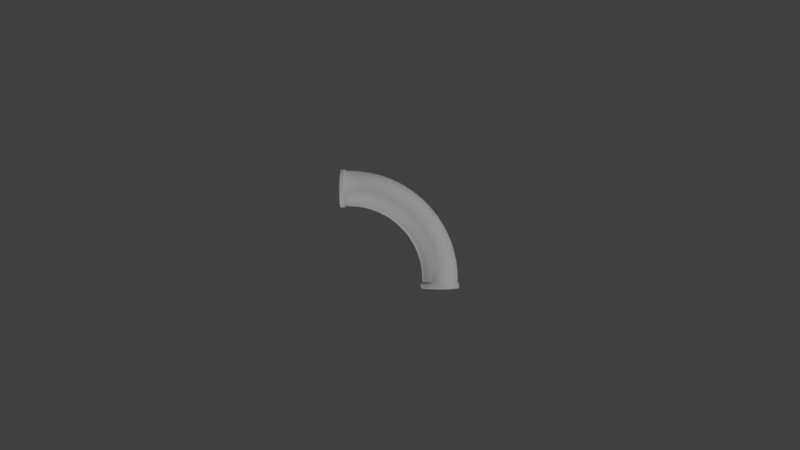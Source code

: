 # Source: Pipe03-model.blend  (saved by Blender 2.68.0; exported with 4.5.12 LTS)
import bpy
from mathutils import Matrix  # noqa: F401  (used for matrix-valued properties, if any)

bpy.ops.wm.read_factory_settings(use_empty=True)
scene = bpy.context.scene
scene.name = 'Scene'

# ---- collections
col_collection_1 = bpy.data.collections.new('Collection 1'); scene.collection.children.link(col_collection_1)

# ---- materials (node trees are filled in below, after node groups)
mat_01___default_002 = bpy.data.materials.new('01___Default.002')
mat_01___default_002.alpha_threshold = 0.0
mat_01___default_002.use_transparent_shadow = False
mat_01___default_002.roughness = 0.5
mat_01___default_002.line_color = (0.0, 0.0, 0.0, 1.0)

# ---- material node trees

# ---- world
world_world = bpy.data.worlds.new('World'); scene.world = world_world
world_world.color = (0.05088, 0.05088, 0.05088)
world_world.use_sun_shadow = False
world_world.sun_shadow_jitter_overblur = 0.0
world_world.cycles.sampling_method = 'MANUAL'
world_world.cycles.sample_map_resolution = 256

# ---- cameras
cam_camera = bpy.data.cameras.new('Camera')
cam_camera.clip_end = 100.0
cam_camera.lens = 35.0
cam_camera.sensor_width = 32.0
cam_camera.sensor_height = 18.0
cam_camera.ortho_scale = 7.314
cam_camera.dof.focus_distance = 0.0
cam_camera.dof.aperture_fstop = 128.0

# ---- lights
light_lamp_001 = bpy.data.lights.new('Lamp.001', 'SUN')
light_lamp_001.transmission_factor = 0.0
light_lamp_001.cutoff_distance = 30.0
light_lamp_001.angle = 0.1993
light_lamp_001.energy = 1.0
light_lamp_001.shadow_buffer_clip_start = 1.001
light_lamp_001.shadow_soft_size = 0.1
light_lamp_001.shadow_cascade_max_distance = 1000.0
light_lamp_001.cycles.use_multiple_importance_sampling = False
light_lamp = bpy.data.lights.new('Lamp', 'SUN')
light_lamp.transmission_factor = 0.0
light_lamp.cutoff_distance = 30.0
light_lamp.angle = 0.1993
light_lamp.energy = 1.0
light_lamp.shadow_buffer_clip_start = 1.001
light_lamp.shadow_soft_size = 0.1
light_lamp.shadow_cascade_max_distance = 1000.0
light_lamp.cycles.use_multiple_importance_sampling = False

# ---- meshes
me_cylinder03_000 = bpy.data.meshes.new('Cylinder03.000')
me_cylinder03_000.from_pydata([(3.566, 0.0003106, -1.267), (3.738, 0.0003107, -1.439), (3.955, 0.0003109, -1.549), (3.418, 0.0003107, -0.8099), (4.195, 0.0003112, -1.587), (4.435, 0.0003116, -1.549), (4.824, 0.0003122, -1.267), (4.652, 0.0003119, -1.439), (4.934, 0.0003125, -1.05), (4.972, 0.00031, -0.8099), (4.824, 0.0003128, -0.353), (4.934, 0.0003128, -0.5697), (4.652, 0.0003127, -0.1811), (4.435, 0.0003125, -0.07067), (3.955, 0.0003119, -0.07067), (4.195, 0.0003122, -0.03262), (3.738, 0.0003115, -0.1811), (3.566, 0.0003112, -0.353), (3.456, 0.0003109, -0.5697), (3.456, 0.0003106, -1.05), (3.445, 0.5407, -0.8113), (3.481, 0.5321, -0.5805), (3.587, 0.5496, -0.3718), (3.752, 0.5517, -0.2064), (3.965, 0.2398, -0.09964), (3.942, 0.8292, -0.09923), (4.196, 0.2394, -0.06288), (4.169, 0.8862, -0.06288), (4.427, 0.239, -0.09924), (4.41, 0.7847, -0.09977), (4.636, 0.2384, -0.2055), (4.615, 0.8046, -0.2055), (4.802, 0.2382, -0.3719), (4.79, 0.6771, -0.3708), (4.907, 0.2384, -0.579), (4.888, 0.8222, -0.5812), (4.944, 0.2378, -0.8099), (4.932, 0.6864, -0.8099), (4.907, 0.2384, -1.041), (4.888, 0.8222, -1.038), (4.802, 0.2382, -1.248), (4.778, 0.8344, -1.251), (4.636, 0.2384, -1.414), (4.625, 0.6663, -1.414), (4.427, 0.239, -1.521), (4.41, 0.7846, -1.52), (4.196, 0.2394, -1.557), (4.175, 0.7615, -1.557), (3.965, 0.2398, -1.52), (3.941, 0.8329, -1.52), (3.756, 0.2403, -1.413), (3.742, 0.7108, -1.414), (3.592, 0.241, -1.249), (3.575, 0.7111, -1.248), (3.486, 0.2406, -1.041), (3.478, 0.5911, -1.041), (3.446, 0.8846, -0.5807), (3.407, 0.8972, -0.8116), (3.547, 0.919, -0.3721), (3.698, 1.035, -0.2059), (4.74, 1.124, -0.3723), (4.883, 1.13, -0.8099), (4.579, 1.072, -1.415), (3.444, 0.8996, -1.042), (4.287, 1.46, -0.09929), (4.553, 1.217, -0.2055), (4.789, 1.417, -0.5789), (4.789, 1.417, -1.041), (4.683, 1.408, -1.248), (4.287, 1.46, -1.52), (4.041, 1.496, -1.557), (3.671, 1.145, -1.414), (3.529, 1.013, -1.249), (3.353, 1.286, -0.5789), (3.344, 1.18, -0.8099), (3.455, 1.314, -0.371), (3.817, 1.41, -0.09963), (3.911, 1.869, -0.06271), (4.45, 1.631, -0.2053), (4.61, 1.674, -0.3706), (4.749, 1.711, -0.8099), (4.489, 1.487, -1.414), (3.842, 1.314, -1.52), (3.455, 1.314, -1.249), (3.349, 1.296, -1.039), (3.247, 1.483, -0.8099), (3.544, 1.567, -0.2057), (4.622, 1.966, -0.5765), (4.622, 1.967, -1.043), (4.565, 1.806, -1.249), (4.36, 1.893, -1.415), (3.705, 1.737, -1.52), (3.544, 1.567, -1.414), (3.211, 1.665, -0.5793), (3.308, 1.706, -0.3705), (3.644, 1.863, -0.09944), (4.064, 2.053, -0.09944), (4.253, 2.15, -0.2052), (4.406, 2.215, -0.3707), (4.596, 2.131, -0.8099), (4.406, 2.215, -1.249), (4.003, 2.199, -1.521), (3.308, 1.706, -1.249), (3.208, 1.673, -1.042), (3.08, 1.846, -0.8099), (3.364, 1.969, -0.2059), (4.44, 2.386, -0.579), (4.406, 2.535, -0.8099), (4.44, 2.386, -1.041), (4.13, 2.399, -1.414), (3.63, 2.403, -1.557), (3.314, 2.063, -1.414), (3.07, 1.936, -0.579), (3.111, 2.076, -0.3715), (3.424, 2.275, -0.09944), (3.735, 2.655, -0.09929), (3.99, 2.639, -0.2052), (4.209, 2.593, -0.3708), (4.225, 2.776, -0.579), (4.225, 2.776, -1.041), (4.133, 2.724, -1.249), (3.424, 2.275, -1.52), (3.162, 1.989, -1.249), (3.013, 2.031, -1.039), (2.908, 2.19, -0.5797), (2.866, 2.185, -0.8099), (3.132, 2.343, -0.2058), (3.413, 2.708, -0.06288), (3.973, 2.963, -0.3701), (4.107, 3.02, -0.8099), (3.836, 2.869, -1.415), (3.669, 2.738, -1.52), (2.995, 2.25, -1.249), (2.868, 2.417, -0.3708), (3.096, 2.731, -0.09955), (3.666, 3.09, -0.205), (3.972, 3.137, -0.579), (3.972, 3.137, -1.041), (3.888, 3.073, -1.249), (3.096, 2.731, -1.52), (2.998, 2.519, -1.414), (2.784, 2.351, -1.041), (2.651, 2.504, -0.5789), (2.689, 2.405, -0.8099), (2.853, 2.684, -0.2051), (3.334, 3.146, -0.09944), (3.705, 3.296, -0.3708), (3.685, 3.479, -0.5783), (3.812, 3.39, -0.8099), (3.686, 3.479, -1.04), (3.606, 3.409, -1.249), (3.482, 3.3, -1.415), (3.334, 3.146, -1.52), (3.084, 3.083, -1.557), (2.73, 2.574, -1.249), (2.468, 2.633, -0.8099), (2.583, 2.722, -0.3716), (2.81, 3.337, -0.06288), (3.391, 3.389, -0.2055), (3.401, 3.612, -0.3702), (3.523, 3.694, -0.8099), (2.698, 2.841, -1.414), (2.508, 2.647, -1.04), (2.356, 2.78, -0.5791), (2.451, 3.055, -0.2059), (2.656, 3.15, -0.09944), (2.949, 3.506, -0.09944), (3.076, 3.677, -0.2051), (3.254, 3.882, -0.5791), (3.254, 3.883, -1.042), (3.297, 3.703, -1.249), (3.076, 3.678, -1.414), (2.949, 3.506, -1.52), (2.587, 3.213, -1.52), (2.425, 2.861, -1.248), (2.252, 2.814, -0.8099), (2.259, 2.988, -0.3709), (3.074, 3.886, -0.3708), (3.064, 4.075, -0.8099), (2.955, 3.977, -1.249), (2.507, 3.557, -1.557), (2.272, 3.184, -1.414), (2.274, 2.843, -1.041), (2.027, 3.017, -0.5794), (1.991, 2.996, -0.8099), (2.276, 3.422, -0.09944), (2.52, 3.814, -0.09944), (2.748, 3.917, -0.2055), (2.715, 4.138, -0.3701), (2.899, 4.143, -0.579), (2.787, 4.217, -1.043), (2.623, 3.998, -1.414), (2.52, 3.814, -1.52), (2.168, 3.05, -1.249), (2.027, 3.017, -1.04), (1.903, 3.21, -0.3712), (1.984, 3.354, -0.2056), (1.852, 3.919, -0.06288), (2.383, 4.137, -0.205), (2.531, 4.365, -0.5764), (2.666, 4.33, -0.8099), (2.465, 4.281, -1.249), (2.074, 3.539, -1.52), (1.903, 3.21, -1.249), (1.759, 3.164, -0.579), (1.637, 3.182, -0.8099), (1.781, 3.686, -0.09958), (2.055, 4.062, -0.09944), (2.205, 4.409, -0.3701), (2.403, 4.471, -0.8099), (2.278, 4.492, -1.041), (2.133, 4.26, -1.414), (2.055, 4.062, -1.52), (1.734, 3.959, -1.557), (1.879, 3.407, -1.414), (1.67, 3.208, -1.04), (1.475, 3.289, -0.5773), (1.522, 3.383, -0.371), (1.584, 3.537, -0.2057), (2.014, 4.309, -0.2055), (1.991, 4.614, -0.5815), (2.132, 4.594, -0.8099), (1.938, 4.519, -1.249), (1.648, 3.732, -1.52), (1.584, 3.537, -1.414), (1.522, 3.384, -1.249), (1.278, 3.315, -0.8099), (1.561, 4.248, -0.09944), (1.613, 4.454, -0.2053), (1.665, 4.612, -0.3706), (1.712, 4.746, -0.8099), (1.711, 4.71, -1.039), (1.613, 4.454, -1.415), (1.411, 4.298, -1.52), (1.385, 3.319, -1.041), (1.082, 3.406, -0.5776), (1.218, 3.48, -0.3708), (1.163, 3.666, -0.2057), (1.201, 3.867, -0.09944), (1.429, 4.784, -0.5767), (1.386, 4.686, -1.249), (1.201, 3.867, -1.52), (1.163, 3.666, -1.414), (1.112, 3.509, -1.25), (1.082, 3.406, -1.042), (0.9866, 3.387, -0.8099), (0.9026, 3.548, -0.3721), (0.905, 4.163, -0.06297), (0.9173, 4.393, -0.09882), (1.072, 4.579, -0.2052), (1.12, 4.737, -0.3691), (1.278, 4.853, -0.8099), (1.14, 4.842, -1.043), (1.071, 4.579, -1.414), (0.905, 4.163, -1.557), (0.6916, 3.47, -0.5792), (0.7076, 3.431, -0.8099), (0.6646, 3.746, -0.2058), (0.7402, 3.943, -0.09944), (0.845, 4.883, -0.5767), (0.8102, 4.923, -0.8099), (0.8344, 4.776, -1.251), (0.7854, 4.402, -1.52), (0.7406, 3.948, -1.52), (0.6646, 3.746, -1.414), (0.6855, 3.577, -1.249), (0.6917, 3.47, -1.041), (0.5994, 3.582, -0.3708), (0.6676, 4.623, -0.2055), (0.6784, 4.788, -0.3708), (0.6134, 4.9, -1.039), (0.6676, 4.623, -1.414), (0.2422, 3.484, -0.5808), (0.2428, 3.448, -0.8098), (0.2417, 3.59, -0.3709), (0.2413, 3.964, -0.09937), (0.2407, 4.195, -0.06288), (0.24, 4.426, -0.09952), (0.24, 4.633, -0.2055), (0.2393, 4.799, -0.3707), (0.2395, 4.906, -0.5809), (0.2396, 4.941, -0.8099), (0.2392, 4.799, -1.249), (0.24, 4.633, -1.414), (0.24, 4.426, -1.52), (0.2407, 4.195, -1.557), (0.2411, 3.963, -1.52), (0.2417, 3.59, -1.249), (0.2424, 3.484, -1.039), (0.00158, 3.416, -0.8099), (0.001578, 3.454, -0.5697), (0.001578, 3.564, -0.353), (0.001578, 3.564, -1.267), (0.001578, 3.736, -0.1811), (0.001577, 3.953, -0.07067), (0.001577, 4.433, -0.07067), (0.00158, 4.193, -0.03263), (0.001577, 4.65, -0.1811), (0.001576, 4.822, -0.353), (0.00158, 4.97, -0.8099), (0.001576, 4.932, -0.5697), (0.001576, 4.932, -1.05), (0.001576, 4.822, -1.267), (0.001577, 4.433, -1.549), (0.001577, 4.65, -1.439), (0.001577, 4.193, -1.587), (0.001577, 3.953, -1.549), (0.001578, 3.736, -1.439), (0.001578, 3.454, -1.05), (3.448, 0.2394, -0.8099), (3.484, 0.2394, -0.579), (3.756, 0.2394, -0.2055), (3.591, 0.2394, -0.3708), (0.2406, 3.754, -0.2055), (0.2406, 4.904, -1.041), (0.2406, 3.754, -1.414), (3.387, 0.1796, -0.8099), (3.427, 0.1796, -0.5603), (3.427, 0.1796, -1.059), (3.542, 0.1796, -1.285), (3.72, 0.1796, -1.463), (3.945, 0.1796, -1.578), (4.195, 0.1796, -1.617), (4.445, 0.1796, -1.578), (4.67, 0.1796, -1.463), (4.848, 0.1796, -1.285), (4.963, 0.1796, -1.059), (5.003, 0.1796, -0.8099), (4.963, 0.1796, -0.5603), (4.848, 0.1796, -0.3352), (4.67, 0.1796, -0.1566), (4.445, 0.1796, -0.04189), (4.195, 0.1796, -0.002372), (3.945, 0.1796, -0.04189), (3.72, 0.1796, -0.1566), (3.542, 0.1796, -0.3352), (0.1809, 3.425, -0.5603), (0.1809, 3.386, -0.8099), (0.1809, 3.54, -0.3352), (0.1809, 3.719, -0.1566), (0.1809, 3.944, -0.0419), (0.1809, 4.193, -0.002375), (0.1809, 4.443, -0.0419), (0.1809, 4.668, -0.1566), (0.1809, 4.846, -0.3352), (0.1809, 4.961, -0.5603), (0.1809, 5.001, -0.8099), (0.1809, 4.961, -1.059), (0.1809, 4.846, -1.285), (0.1809, 4.668, -1.463), (0.1809, 4.443, -1.578), (0.1809, 4.193, -1.617), (0.1809, 3.944, -1.578), (0.1809, 3.719, -1.463), (0.1809, 3.54, -1.285), (0.1809, 3.425, -1.059), (3.387, 0.03019, -0.8099), (3.427, 0.03019, -0.5603), (3.427, 0.03019, -1.059), (3.542, 0.03019, -1.285), (3.72, 0.03019, -1.463), (3.945, 0.03019, -1.578), (4.195, 0.03019, -1.617), (4.445, 0.03019, -1.578), (4.67, 0.03019, -1.463), (4.848, 0.03019, -1.285), (4.963, 0.03019, -1.059), (5.003, 0.03019, -0.8099), (4.963, 0.03019, -0.5603), (4.848, 0.03019, -0.3352), (4.67, 0.03019, -0.1566), (4.445, 0.03019, -0.04189), (4.195, 0.03019, -0.002372), (3.945, 0.03019, -0.04189), (3.72, 0.03019, -0.1566), (3.542, 0.03019, -0.3352), (0.03146, 3.425, -0.5603), (0.03146, 3.386, -0.8099), (0.03146, 3.54, -0.3352), (0.03146, 3.719, -0.1566), (0.03146, 3.944, -0.0419), (0.03146, 4.193, -0.002375), (0.03146, 4.443, -0.0419), (0.03146, 4.668, -0.1566), (0.03146, 4.846, -0.3352), (0.03146, 4.961, -0.5603), (0.03146, 5.001, -0.8099), (0.03146, 4.961, -1.059), (0.03146, 4.846, -1.285), (0.03146, 4.668, -1.463), (0.03146, 4.443, -1.578), (0.03146, 4.193, -1.617), (0.03146, 3.944, -1.578), (0.03146, 3.719, -1.463), (0.03146, 3.54, -1.285), (0.03146, 3.425, -1.059)], [], [(6, 2, 4, 5), (10, 6, 8, 9), (5, 7, 6), (14, 10, 12, 13), (9, 11, 10), (3, 14, 16, 17), (13, 15, 14), (10, 14, 3, 6), (17, 18, 3), (25, 24, 26, 27), (2, 6, 3), (19, 0, 3), (23, 24, 25), (26, 28, 29, 27), (28, 30, 31, 29), (31, 30, 32, 33), (33, 32, 34, 35), (34, 36, 37, 35), (37, 36, 38, 39), (38, 40, 41, 39), (40, 42, 43, 41), (43, 42, 44, 45), (45, 44, 46, 47), (46, 48, 49, 47), (48, 50, 51, 49), (50, 52, 53, 51), (53, 52, 54, 55), (57, 20, 21, 56), (21, 22, 58, 56), (58, 22, 23, 59), (55, 20, 57, 63), (33, 60, 31), (37, 61, 35), (43, 62, 41), (55, 63, 53), (64, 29, 31, 65), (27, 29, 64), (39, 41, 68, 67), (60, 35, 66), (39, 67, 61), (45, 47, 70, 69), (45, 69, 62), (51, 53, 72, 71), (51, 71, 49), (74, 57, 56, 73), (73, 56, 58, 75), (25, 27, 77, 76), (59, 25, 76), (78, 65, 60, 79), (64, 65, 78), (72, 63, 84, 83), (66, 61, 80), (68, 62, 81), (49, 82, 70), (72, 83, 71), (84, 63, 57, 74), (67, 68, 89, 88), (75, 59, 86), (79, 66, 87), (67, 88, 80), (68, 81, 90, 89), (82, 71, 92, 91), (82, 91, 70), (93, 73, 75, 94), (74, 85, 84), (85, 73, 93), (96, 64, 78, 97), (86, 76, 95), (77, 64, 96), (97, 78, 79, 98), (83, 84, 103, 102), (80, 99, 87), (89, 100, 88), (69, 101, 90), (83, 102, 92), (87, 99, 107, 106), (94, 86, 105), (98, 87, 106), (107, 99, 88, 108), (112, 93, 94, 113), (90, 109, 100), (70, 110, 101), (92, 111, 91), (85, 104, 103), (104, 93, 112), (115, 96, 97, 116), (105, 95, 114), (77, 96, 115), (116, 97, 98, 117), (117, 98, 106, 118), (108, 100, 120, 119), (108, 119, 107), (102, 103, 123, 122), (91, 121, 110), (102, 122, 111), (125, 104, 112, 124), (109, 101, 131, 130), (113, 105, 126), (114, 77, 127), (116, 117, 128), (118, 107, 129), (109, 130, 120), (119, 120, 138, 137), (122, 132, 111), (104, 125, 123), (124, 113, 133), (126, 114, 134), (115, 116, 135), (128, 118, 136), (119, 137, 129), (121, 111, 140, 139), (121, 139, 110), (143, 125, 124, 142), (123, 141, 132), (146, 128, 136, 147), (133, 126, 144), (127, 115, 145), (135, 128, 146), (147, 136, 129, 148), (129, 137, 149, 148), (137, 138, 150, 149), (138, 130, 151, 150), (130, 131, 152, 151), (131, 110, 153, 152), (158, 135, 146, 159), (132, 154, 140), (125, 143, 141), (142, 133, 156), (134, 127, 157), (145, 135, 158), (141, 143, 155, 162), (147, 148, 160), (140, 161, 139), (141, 162, 154), (164, 144, 134, 165), (155, 142, 163), (156, 144, 164), (166, 145, 158, 167), (157, 145, 166), (149, 150, 170, 169), (159, 147, 168), (149, 169, 160), (150, 151, 171, 170), (151, 152, 172, 171), (162, 155, 175, 182), (139, 173, 153), (154, 174, 161), (163, 156, 176), (167, 159, 177), (168, 160, 178), (170, 179, 169), (153, 180, 172), (161, 181, 173), (162, 182, 174), (184, 175, 163, 183), (186, 166, 167, 187), (3, 0, 1, 2), (164, 165, 185), (157, 166, 186), (187, 167, 177, 188), (188, 177, 168, 189), (171, 172, 192, 191), (169, 190, 178), (171, 191, 179), (174, 182, 194, 193), (174, 193, 181), (182, 175, 184, 194), (195, 176, 164, 196), (183, 176, 195), (199, 189, 178, 200), (185, 157, 197), (186, 187, 198), (188, 189, 199), (205, 184, 183, 204), (179, 201, 190), (173, 202, 180), (193, 203, 181), (209, 200, 190, 210), (196, 185, 206), (197, 186, 207), (198, 188, 208), (200, 209, 199), (191, 192, 212, 211), (191, 211, 201), (192, 180, 213, 212), (194, 184, 205, 215), (181, 214, 202), (194, 215, 203), (216, 204, 195, 217), (205, 204, 216), (217, 195, 196, 218), (199, 209, 221, 220), (207, 198, 219), (208, 199, 220), (202, 214, 224, 223), (201, 222, 210), (202, 223, 213), (214, 203, 225, 224), (227, 207, 219, 228), (197, 207, 227), (228, 219, 208, 229), (230, 221, 210, 231), (221, 230, 220), (211, 212, 233, 232), (211, 232, 222), (215, 205, 226, 234), (215, 234, 225), (235, 216, 217, 236), (216, 235, 226), (236, 217, 218, 237), (237, 218, 206, 238), (223, 224, 242, 241), (229, 220, 239), (222, 240, 231), (223, 241, 213), (224, 225, 243, 242), (225, 234, 244, 243), (247, 197, 227, 248), (236, 246, 235), (238, 197, 247), (248, 227, 228, 249), (249, 228, 229, 250), (230, 231, 252, 251), (239, 230, 251), (245, 235, 255, 256), (232, 253, 240), (213, 254, 233), (244, 226, 245), (257, 237, 238, 258), (246, 237, 257), (239, 251, 260, 259), (250, 239, 259), (241, 242, 264, 263), (240, 261, 252), (233, 262, 253), (254, 241, 263), (242, 243, 265, 264), (265, 243, 244, 266), (266, 244, 245, 256), (268, 249, 250, 269), (255, 246, 267), (248, 249, 268), (256, 255, 272, 273), (260, 252, 270), (253, 271, 261), (255, 267, 274, 272), (275, 258, 247, 276), (257, 258, 275), (247, 248, 277, 276), (248, 268, 278, 277), (278, 268, 269, 279), (269, 259, 280, 279), (259, 260, 281, 280), (261, 271, 283, 282), (270, 261, 282), (283, 271, 262, 284), (284, 262, 254, 285), (254, 263, 286, 285), (287, 265, 266, 288), (265, 287, 264), (288, 266, 256, 273), (292, 289, 290, 291), (295, 291, 293, 294), (299, 295, 297, 298), (294, 296, 295), (303, 299, 301, 302), (298, 300, 299), (292, 303, 305, 306), (302, 304, 303), (299, 303, 292, 295), (306, 307, 292), (21, 20, 309, 310), (291, 295, 292), (308, 289, 292), (23, 22, 312, 311), (23, 311, 24), (22, 21, 310, 312), (317, 310, 309, 316), (274, 257, 313), (270, 314, 281), (264, 315, 286), (316, 309, 54, 318), (318, 54, 52, 319), (319, 52, 50, 320), (320, 50, 48, 321), (321, 48, 46, 322), (46, 44, 323, 322), (44, 42, 324, 323), (42, 40, 325, 324), (325, 40, 38, 326), (326, 38, 36, 327), (36, 34, 328, 327), (34, 32, 329, 328), (329, 32, 30, 330), (330, 30, 28, 331), (331, 28, 26, 332), (26, 24, 333, 332), (24, 311, 334, 333), (311, 312, 335, 334), (335, 312, 310, 317), (273, 272, 336, 337), (272, 274, 338, 336), (338, 274, 313, 339), (313, 275, 340, 339), (275, 276, 341, 340), (341, 276, 277, 342), (342, 277, 278, 343), (278, 279, 344, 343), (279, 280, 345, 344), (280, 281, 346, 345), (281, 314, 347, 346), (314, 282, 348, 347), (282, 283, 349, 348), (283, 284, 350, 349), (284, 285, 351, 350), (351, 285, 286, 352), (352, 286, 315, 353), (315, 287, 354, 353), (287, 288, 355, 354), (288, 273, 337, 355), (317, 316, 356, 357), (316, 318, 358, 356), (358, 318, 319, 359), (319, 320, 360, 359), (320, 321, 361, 360), (321, 322, 362, 361), (322, 323, 363, 362), (323, 324, 364, 363), (324, 325, 365, 364), (325, 326, 366, 365), (326, 327, 367, 366), (367, 327, 328, 368), (368, 328, 329, 369), (369, 329, 330, 370), (370, 330, 331, 371), (371, 331, 332, 372), (372, 332, 333, 373), (333, 334, 374, 373), (334, 335, 375, 374), (375, 335, 317, 357), (337, 336, 376, 377), (336, 338, 378, 376), (338, 339, 379, 378), (379, 339, 340, 380), (380, 340, 341, 381), (381, 341, 342, 382), (382, 342, 343, 383), (343, 344, 384, 383), (344, 345, 385, 384), (385, 345, 346, 386), (346, 347, 387, 386), (347, 348, 388, 387), (348, 349, 389, 388), (349, 350, 390, 389), (390, 350, 351, 391), (391, 351, 352, 392), (392, 352, 353, 393), (393, 353, 354, 394), (394, 354, 355, 395), (395, 355, 337, 377), (3, 18, 357, 356), (19, 3, 356, 358), (358, 359, 0, 19), (1, 0, 359, 360), (2, 1, 360, 361), (4, 2, 361, 362), (4, 362, 363, 5), (5, 363, 364, 7), (7, 364, 365, 6), (8, 6, 365, 366), (9, 8, 366, 367), (9, 367, 368, 11), (11, 368, 369, 10), (10, 369, 370, 12), (13, 12, 370, 371), (15, 13, 371, 372), (14, 15, 372, 373), (16, 14, 373, 374), (16, 374, 375, 17), (18, 17, 375, 357), (289, 377, 376, 290), (291, 290, 376, 378), (291, 378, 379, 293), (294, 293, 379, 380), (296, 294, 380, 381), (296, 381, 382, 295), (295, 382, 383, 297), (297, 383, 384, 298), (298, 384, 385, 300), (300, 385, 386, 299), (299, 386, 387, 301), (301, 387, 388, 302), (304, 302, 388, 389), (303, 304, 389, 390), (305, 303, 390, 391), (306, 305, 391, 392), (307, 306, 392, 393), (307, 393, 394, 292), (292, 394, 395, 308), (308, 395, 377, 289), (54, 20, 55), (59, 23, 25), (60, 33, 35), (61, 37, 39), (43, 45, 62), (31, 60, 65), (66, 35, 61), (68, 41, 62), (47, 49, 70), (53, 63, 72), (75, 58, 59), (77, 27, 64), (79, 60, 66), (61, 67, 80), (62, 69, 81), (49, 71, 82), (85, 74, 73), (86, 59, 76), (87, 66, 80), (81, 69, 90), (71, 83, 92), (94, 75, 86), (95, 76, 77), (98, 79, 87), (99, 80, 88), (89, 90, 100), (69, 70, 101), (84, 85, 103), (104, 85, 93), (105, 86, 95), (88, 100, 108), (90, 101, 109), (70, 91, 110), (92, 102, 111), (113, 94, 105), (114, 95, 77), (118, 106, 107), (100, 109, 120), (91, 111, 121), (123, 103, 104), (124, 112, 113), (126, 105, 114), (127, 77, 115), (128, 117, 118), (107, 119, 129), (101, 110, 131), (122, 123, 132), (133, 113, 126), (134, 114, 127), (135, 116, 128), (136, 118, 129), (120, 130, 138), (111, 132, 140), (123, 125, 141), (142, 124, 133), (144, 126, 134), (145, 115, 135), (110, 139, 153), (132, 141, 154), (155, 143, 142), (156, 133, 144), (157, 127, 145), (159, 146, 147), (148, 149, 160), (140, 154, 161), (163, 142, 156), (165, 134, 157), (167, 158, 159), (168, 147, 160), (152, 153, 172), (139, 161, 173), (154, 162, 174), (175, 155, 163), (176, 156, 164), (177, 159, 168), (160, 169, 178), (170, 171, 179), (153, 173, 180), (161, 174, 181), (183, 163, 176), (185, 165, 157), (189, 168, 178), (169, 179, 190), (172, 180, 192), (196, 164, 185), (197, 157, 186), (198, 187, 188), (178, 190, 200), (179, 191, 201), (173, 181, 202), (193, 194, 203), (204, 183, 195), (206, 185, 197), (207, 186, 198), (208, 188, 199), (190, 201, 210), (180, 202, 213), (181, 203, 214), (218, 196, 206), (219, 198, 208), (221, 209, 210), (201, 211, 222), (203, 215, 225), (226, 205, 216), (229, 208, 220), (210, 222, 231), (212, 213, 233), (238, 206, 197), (239, 220, 230), (222, 232, 240), (244, 234, 226), (226, 235, 245), (246, 236, 237), (250, 229, 239), (231, 240, 252), (232, 233, 253), (213, 241, 254), (235, 246, 255), (258, 238, 247), (260, 251, 252), (240, 253, 261), (233, 254, 262), (267, 246, 257), (250, 259, 269), (252, 261, 270), (253, 262, 271), (274, 267, 257), (281, 260, 270), (286, 263, 264), (20, 54, 309), (313, 257, 275), (270, 282, 314), (264, 287, 315)])
me_cylinder03_000.polygons.foreach_set('use_smooth', [True] * 533)
_k = set([(0, 1), (0, 19), (1, 2), (2, 4), (3, 18), (3, 19), (4, 5), (5, 7), (6, 7), (6, 8), (8, 9), (9, 11), (10, 11), (10, 12), (12, 13), (13, 15), (14, 15), (14, 16), (16, 17), (17, 18), (24, 311), (275, 313), (281, 314), (286, 315), (289, 290), (289, 308), (290, 291), (291, 293), (292, 307), (292, 308), (293, 294), (294, 296), (295, 296), (295, 297), (297, 298), (298, 300), (299, 300), (299, 301), (301, 302), (302, 304), (303, 304), (303, 305), (305, 306), (306, 307), (309, 310), (310, 312), (311, 312), (316, 317), (316, 318), (317, 335), (318, 319), (319, 320), (320, 321), (321, 322), (322, 323), (323, 324), (324, 325), (325, 326), (326, 327), (327, 328), (328, 329), (329, 330), (330, 331), (331, 332), (332, 333), (333, 334), (334, 335), (336, 337), (336, 338), (337, 355), (338, 339), (339, 340), (340, 341), (341, 342), (342, 343), (343, 344), (344, 345), (345, 346), (346, 347), (347, 348), (348, 349), (349, 350), (350, 351), (351, 352), (352, 353), (353, 354), (354, 355), (356, 357), (356, 358), (357, 375), (358, 359), (359, 360), (360, 361), (361, 362), (362, 363), (363, 364), (364, 365), (365, 366), (366, 367), (367, 368), (368, 369), (369, 370), (370, 371), (371, 372), (372, 373), (373, 374), (374, 375), (376, 377), (376, 378), (377, 395), (378, 379), (379, 380), (380, 381), (381, 382), (382, 383), (383, 384), (384, 385), (385, 386), (386, 387), (387, 388), (388, 389), (389, 390), (390, 391), (391, 392), (392, 393), (393, 394), (394, 395)])
me_cylinder03_000.attributes.new('sharp_edge', 'BOOLEAN', 'EDGE').data.foreach_set('value', [ (min(e.vertices), max(e.vertices)) in _k for e in me_cylinder03_000.edges])
_uv = me_cylinder03_000.uv_layers.new(name='UVMap')
_uv.uv.foreach_set('vector', [0.8741, 0.5189, 0.8957, 0.4669, 0.8977, 0.4844, 0.893, 0.5024, 0.8433, 0.5136, 0.8741, 0.5189, 0.8649, 0.5212, 0.8566, 0.5206, 0.893, 0.5024, 0.8839, 0.513, 0.8741, 0.5189, 0.8323, 0.4881, 0.8433, 0.5136, 0.8378, 0.5088, 0.8342, 0.5028, 0.8566, 0.5206, 0.8494, 0.5182, 0.8433, 0.5136, 0.8493, 0.4599, 0.8323, 0.4881, 0.8329, 0.4798, 0.836, 0.4722, 0.8342, 0.5028, 0.8322, 0.496, 0.8323, 0.4881, 0.8433, 0.5136, 0.8323, 0.4881, 0.8493, 0.4599, 0.8741, 0.5189, 0.836, 0.4722, 0.8414, 0.4653, 0.8493, 0.4599, 0.7879, 0.4897, 0.8219, 0.488, 0.8229, 0.4977, 0.7882, 0.5061, 0.8957, 0.4669, 0.8741, 0.5189, 0.8493, 0.4599, 0.8593, 0.456, 0.871, 0.4555, 0.8493, 0.4599, 0.8062, 0.475, 0.8219, 0.488, 0.7879, 0.4897, 0.8229, 0.4977, 0.8259, 0.5065, 0.8012, 0.5179, 0.7882, 0.5061, 0.8259, 0.5065, 0.8306, 0.5145, 0.8078, 0.5303, 0.8012, 0.5179, 0.8078, 0.5303, 0.8306, 0.5145, 0.8372, 0.5211, 0.8228, 0.536, 0.8228, 0.536, 0.8372, 0.5211, 0.845, 0.5266, 0.8269, 0.5517, 0.845, 0.5266, 0.8542, 0.5305, 0.8447, 0.5526, 0.8269, 0.5517, 0.8447, 0.5526, 0.8542, 0.5305, 0.8651, 0.5326, 0.8548, 0.569, 0.8651, 0.5326, 0.878, 0.5321, 0.8729, 0.5776, 0.8548, 0.569, 0.878, 0.5321, 0.8928, 0.5271, 0.8991, 0.5654, 0.8729, 0.5776, 0.8991, 0.5654, 0.8928, 0.5271, 0.9092, 0.5166, 0.9277, 0.5836, 0.9277, 0.5836, 0.9092, 0.5166, 0.9261, 0.4981, 0.9707, 0.5819, 0.9328, 0.4711, 0.9107, 0.45, 0.9198, 0.3616, 0.9701, 0.3768, 0.9107, 0.45, 0.8901, 0.4405, 0.8887, 0.3855, 0.9198, 0.3616, 0.8901, 0.4405, 0.8712, 0.4385, 0.8589, 0.3934, 0.8887, 0.3855, 0.8589, 0.3934, 0.8712, 0.4385, 0.855, 0.4417, 0.8428, 0.416, 0.8023, 0.4096, 0.8285, 0.4321, 0.8176, 0.4463, 0.791, 0.4312, 0.8176, 0.4463, 0.8095, 0.4605, 0.7817, 0.4515, 0.791, 0.4312, 0.7817, 0.4515, 0.8095, 0.4605, 0.8062, 0.475, 0.7694, 0.4707, 0.8428, 0.416, 0.8285, 0.4321, 0.8023, 0.4096, 0.8209, 0.3889, 0.8228, 0.536, 0.8, 0.5543, 0.8078, 0.5303, 0.8447, 0.5526, 0.8257, 0.5794, 0.8269, 0.5517, 0.8991, 0.5654, 0.8884, 0.6132, 0.8729, 0.5776, 0.8428, 0.416, 0.8209, 0.3889, 0.8589, 0.3934, 0.7524, 0.535, 0.8012, 0.5179, 0.8078, 0.5303, 0.7834, 0.5441, 0.7882, 0.5061, 0.8012, 0.5179, 0.7524, 0.535, 0.8548, 0.569, 0.8729, 0.5776, 0.8437, 0.633, 0.8242, 0.6151, 0.8, 0.5543, 0.8269, 0.5517, 0.7935, 0.5827, 0.8548, 0.569, 0.8242, 0.6151, 0.8257, 0.5794, 0.9277, 0.5836, 0.9707, 0.5819, 0.9121, 0.7349, 0.8869, 0.6909, 0.9277, 0.5836, 0.8869, 0.6909, 0.8884, 0.6132, 0.8887, 0.3855, 0.8589, 0.3934, 0.8372, 0.3584, 0.8572, 0.3215, 0.8887, 0.3855, 0.8572, 0.3215, 0.9198, 0.3616, 0.7725, 0.3902, 0.8023, 0.4096, 0.791, 0.4312, 0.7476, 0.4135, 0.7476, 0.4135, 0.791, 0.4312, 0.7817, 0.4515, 0.7403, 0.4415, 0.7879, 0.4897, 0.7882, 0.5061, 0.6953, 0.522, 0.7379, 0.4926, 0.7694, 0.4707, 0.7879, 0.4897, 0.7379, 0.4926, 0.7497, 0.5589, 0.7834, 0.5441, 0.8, 0.5543, 0.7594, 0.5787, 0.7524, 0.535, 0.7834, 0.5441, 0.7497, 0.5589, 0.8372, 0.3584, 0.8209, 0.3889, 0.7758, 0.3528, 0.8006, 0.3225, 0.7935, 0.5827, 0.8257, 0.5794, 0.7847, 0.6181, 0.8437, 0.633, 0.8884, 0.6132, 0.8606, 0.6661, 0.9198, 0.3616, 0.8805, 0.2741, 0.898, 0.2235, 0.8372, 0.3584, 0.8006, 0.3225, 0.8572, 0.3215, 0.7758, 0.3528, 0.8209, 0.3889, 0.8023, 0.4096, 0.7725, 0.3902, 0.8242, 0.6151, 0.8437, 0.633, 0.8078, 0.6727, 0.7742, 0.6592, 0.7403, 0.4415, 0.7694, 0.4707, 0.7117, 0.4663, 0.7594, 0.5787, 0.7935, 0.5827, 0.7457, 0.6126, 0.8242, 0.6151, 0.7742, 0.6592, 0.7847, 0.6181, 0.8437, 0.633, 0.8606, 0.6661, 0.8133, 0.7143, 0.8078, 0.6727, 0.8805, 0.2741, 0.8572, 0.3215, 0.7957, 0.2627, 0.8061, 0.2102, 0.8805, 0.2741, 0.8061, 0.2102, 0.898, 0.2235, 0.6917, 0.3982, 0.7476, 0.4135, 0.7403, 0.4415, 0.6859, 0.4327, 0.7725, 0.3902, 0.7294, 0.3708, 0.7758, 0.3528, 0.7294, 0.3708, 0.7476, 0.4135, 0.6917, 0.3982, 0.69, 0.5507, 0.7524, 0.535, 0.7497, 0.5589, 0.6952, 0.5769, 0.7117, 0.4663, 0.7379, 0.4926, 0.6829, 0.4954, 0.6953, 0.522, 0.7524, 0.535, 0.69, 0.5507, 0.6952, 0.5769, 0.7497, 0.5589, 0.7594, 0.5787, 0.7036, 0.6022, 0.8006, 0.3225, 0.7758, 0.3528, 0.7137, 0.3214, 0.7337, 0.281, 0.7847, 0.6181, 0.7424, 0.6454, 0.7457, 0.6126, 0.8078, 0.6727, 0.7557, 0.7099, 0.7742, 0.6592, 0.8869, 0.6909, 0.7735, 0.7944, 0.8133, 0.7143, 0.8006, 0.3225, 0.7337, 0.281, 0.7957, 0.2627, 0.7457, 0.6126, 0.7424, 0.6454, 0.6904, 0.6683, 0.6979, 0.6341, 0.6859, 0.4327, 0.7117, 0.4663, 0.6534, 0.4643, 0.7036, 0.6022, 0.7457, 0.6126, 0.6979, 0.6341, 0.6904, 0.6683, 0.7424, 0.6454, 0.7742, 0.6592, 0.722, 0.6902, 0.6424, 0.3892, 0.6917, 0.3982, 0.6859, 0.4327, 0.6217, 0.4267, 0.8133, 0.7143, 0.7326, 0.7665, 0.7557, 0.7099, 0.9121, 0.7349, 0.724, 0.8758, 0.7735, 0.7944, 0.7957, 0.2627, 0.6897, 0.2111, 0.8061, 0.2102, 0.7294, 0.3708, 0.664, 0.3511, 0.7137, 0.3214, 0.664, 0.3511, 0.6917, 0.3982, 0.6424, 0.3892, 0.6047, 0.5641, 0.69, 0.5507, 0.6952, 0.5769, 0.6293, 0.5918, 0.6534, 0.4643, 0.6829, 0.4954, 0.6202, 0.4982, 0.6953, 0.522, 0.69, 0.5507, 0.6047, 0.5641, 0.6293, 0.5918, 0.6952, 0.5769, 0.7036, 0.6022, 0.6548, 0.6171, 0.6548, 0.6171, 0.7036, 0.6022, 0.6979, 0.6341, 0.6433, 0.6509, 0.722, 0.6902, 0.7557, 0.7099, 0.673, 0.7485, 0.6617, 0.7135, 0.722, 0.6902, 0.6617, 0.7135, 0.6904, 0.6683, 0.7337, 0.281, 0.7137, 0.3214, 0.6375, 0.2992, 0.6725, 0.2572, 0.8061, 0.2102, 0.6791, 0.1499, 0.6944, 0.099, 0.7337, 0.281, 0.6725, 0.2572, 0.6897, 0.2111, 0.589, 0.339, 0.664, 0.3511, 0.6424, 0.3892, 0.5887, 0.3836, 0.7326, 0.7665, 0.7735, 0.7944, 0.6522, 0.8474, 0.6375, 0.8029, 0.6217, 0.4267, 0.6534, 0.4643, 0.5867, 0.4634, 0.6202, 0.4982, 0.6953, 0.522, 0.57, 0.5345, 0.6293, 0.5918, 0.6548, 0.6171, 0.5984, 0.6283, 0.6433, 0.6509, 0.6904, 0.6683, 0.6151, 0.6908, 0.7326, 0.7665, 0.6375, 0.8029, 0.673, 0.7485, 0.6617, 0.7135, 0.673, 0.7485, 0.6048, 0.7685, 0.597, 0.7307, 0.6725, 0.2572, 0.6068, 0.2428, 0.6897, 0.2111, 0.664, 0.3511, 0.589, 0.339, 0.6375, 0.2992, 0.5887, 0.3836, 0.6217, 0.4267, 0.5506, 0.4242, 0.5867, 0.4634, 0.6202, 0.4982, 0.5363, 0.5011, 0.6047, 0.5641, 0.6293, 0.5918, 0.5557, 0.6016, 0.5984, 0.6283, 0.6433, 0.6509, 0.5849, 0.6632, 0.6617, 0.7135, 0.597, 0.7307, 0.6151, 0.6908, 0.6791, 0.1499, 0.6897, 0.2111, 0.5662, 0.1842, 0.5469, 0.1286, 0.6791, 0.1499, 0.5469, 0.1286, 0.6944, 0.099, 0.5328, 0.3352, 0.589, 0.339, 0.5887, 0.3836, 0.5129, 0.381, 0.6375, 0.2992, 0.5562, 0.288, 0.6068, 0.2428, 0.5406, 0.6357, 0.5984, 0.6283, 0.5849, 0.6632, 0.5221, 0.6699, 0.5506, 0.4242, 0.5867, 0.4634, 0.5152, 0.4642, 0.57, 0.5345, 0.6047, 0.5641, 0.5171, 0.5712, 0.5557, 0.6016, 0.5984, 0.6283, 0.5406, 0.6357, 0.5221, 0.6699, 0.5849, 0.6632, 0.6151, 0.6908, 0.5471, 0.7024, 0.6151, 0.6908, 0.597, 0.7307, 0.5273, 0.74, 0.5471, 0.7024, 0.597, 0.7307, 0.6048, 0.7685, 0.5299, 0.779, 0.5273, 0.74, 0.6048, 0.7685, 0.6375, 0.8029, 0.533, 0.8219, 0.5299, 0.779, 0.6375, 0.8029, 0.6522, 0.8474, 0.5403, 0.8704, 0.533, 0.8219, 0.6522, 0.8474, 0.724, 0.8758, 0.515, 0.9276, 0.5403, 0.8704, 0.4993, 0.6052, 0.5557, 0.6016, 0.5406, 0.6357, 0.4792, 0.6382, 0.6068, 0.2428, 0.5137, 0.2351, 0.5662, 0.1842, 0.589, 0.339, 0.5328, 0.3352, 0.5562, 0.288, 0.5129, 0.381, 0.5506, 0.4242, 0.4768, 0.425, 0.5363, 0.5011, 0.57, 0.5345, 0.4427, 0.5381, 0.5171, 0.5712, 0.5557, 0.6016, 0.4993, 0.6052, 0.5562, 0.288, 0.5328, 0.3352, 0.4684, 0.3365, 0.4696, 0.2877, 0.5221, 0.6699, 0.5471, 0.7024, 0.4843, 0.7057, 0.5662, 0.1842, 0.4637, 0.1834, 0.5469, 0.1286, 0.5562, 0.288, 0.4696, 0.2877, 0.5137, 0.2351, 0.4254, 0.467, 0.5152, 0.4642, 0.5363, 0.5011, 0.4421, 0.5033, 0.4684, 0.3365, 0.5129, 0.381, 0.4365, 0.3846, 0.4768, 0.425, 0.5152, 0.4642, 0.4254, 0.467, 0.4419, 0.5722, 0.5171, 0.5712, 0.4993, 0.6052, 0.4396, 0.6048, 0.4427, 0.5381, 0.5171, 0.5712, 0.4419, 0.5722, 0.5273, 0.74, 0.5299, 0.779, 0.4554, 0.7815, 0.4328, 0.7405, 0.4792, 0.6382, 0.5221, 0.6699, 0.4376, 0.6703, 0.5273, 0.74, 0.4328, 0.7405, 0.4843, 0.7057, 0.5299, 0.779, 0.533, 0.8219, 0.4246, 0.823, 0.4554, 0.7815, 0.533, 0.8219, 0.5403, 0.8704, 0.4226, 0.8723, 0.4246, 0.823, 0.4696, 0.2877, 0.4684, 0.3365, 0.412, 0.3414, 0.405, 0.2945, 0.5469, 0.1286, 0.3807, 0.141, 0.4831, 0.07146, 0.5137, 0.2351, 0.4204, 0.2415, 0.4637, 0.1834, 0.4365, 0.3846, 0.4768, 0.425, 0.404, 0.4291, 0.4396, 0.6048, 0.4792, 0.6382, 0.4196, 0.6364, 0.4376, 0.6703, 0.4843, 0.7057, 0.3958, 0.7004, 0.4554, 0.7815, 0.3793, 0.773, 0.4328, 0.7405, 0.515, 0.9276, 0.3211, 0.9125, 0.4226, 0.8723, 0.4637, 0.1834, 0.341, 0.2064, 0.3807, 0.141, 0.4696, 0.2877, 0.405, 0.2945, 0.4204, 0.2415, 0.3519, 0.3524, 0.412, 0.3414, 0.4365, 0.3846, 0.3634, 0.3933, 0.3694, 0.5684, 0.4419, 0.5722, 0.4396, 0.6048, 0.3842, 0.6013, 0.8493, 0.4599, 0.871, 0.4555, 0.8839, 0.459, 0.8957, 0.4669, 0.4254, 0.467, 0.4421, 0.5033, 0.3723, 0.504, 0.4427, 0.5381, 0.4419, 0.5722, 0.3694, 0.5684, 0.3842, 0.6013, 0.4396, 0.6048, 0.4196, 0.6364, 0.361, 0.6292, 0.361, 0.6292, 0.4196, 0.6364, 0.4376, 0.6703, 0.3758, 0.664, 0.4246, 0.823, 0.4226, 0.8723, 0.3062, 0.85, 0.3182, 0.8032, 0.4328, 0.7405, 0.3435, 0.7263, 0.3958, 0.7004, 0.4246, 0.823, 0.3182, 0.8032, 0.3793, 0.773, 0.4204, 0.2415, 0.405, 0.2945, 0.3447, 0.3077, 0.3519, 0.2551, 0.4204, 0.2415, 0.3519, 0.2551, 0.341, 0.2064, 0.405, 0.2945, 0.412, 0.3414, 0.3519, 0.3524, 0.3447, 0.3077, 0.336, 0.4365, 0.404, 0.4291, 0.4254, 0.467, 0.34, 0.471, 0.3634, 0.3933, 0.404, 0.4291, 0.336, 0.4365, 0.3197, 0.6517, 0.3758, 0.664, 0.3958, 0.7004, 0.3287, 0.6876, 0.3723, 0.504, 0.4427, 0.5381, 0.295, 0.5306, 0.3694, 0.5684, 0.3842, 0.6013, 0.33, 0.5935, 0.361, 0.6292, 0.3758, 0.664, 0.3197, 0.6517, 0.2838, 0.3716, 0.3519, 0.3524, 0.3634, 0.3933, 0.3125, 0.403, 0.3793, 0.773, 0.2848, 0.7474, 0.3435, 0.7263, 0.3807, 0.141, 0.2476, 0.1859, 0.3051, 0.104, 0.3519, 0.2551, 0.2908, 0.2761, 0.341, 0.2064, 0.2895, 0.6752, 0.3287, 0.6876, 0.3435, 0.7263, 0.262, 0.6984, 0.34, 0.471, 0.3723, 0.504, 0.2979, 0.5034, 0.295, 0.5306, 0.3694, 0.5684, 0.3038, 0.5601, 0.33, 0.5935, 0.361, 0.6292, 0.2906, 0.6132, 0.3287, 0.6876, 0.2895, 0.6752, 0.3197, 0.6517, 0.3182, 0.8032, 0.3062, 0.85, 0.2002, 0.8045, 0.222, 0.7631, 0.3182, 0.8032, 0.222, 0.7631, 0.2848, 0.7474, 0.3062, 0.85, 0.3211, 0.9125, 0.1223, 0.8112, 0.2002, 0.8045, 0.3447, 0.3077, 0.3519, 0.3524, 0.2838, 0.3716, 0.272, 0.3329, 0.341, 0.2064, 0.2489, 0.242, 0.2476, 0.1859, 0.3447, 0.3077, 0.272, 0.3329, 0.2908, 0.2761, 0.2677, 0.4148, 0.3125, 0.403, 0.336, 0.4365, 0.2766, 0.4456, 0.2838, 0.3716, 0.3125, 0.403, 0.2677, 0.4148, 0.2766, 0.4456, 0.336, 0.4365, 0.34, 0.471, 0.2808, 0.4753, 0.3197, 0.6517, 0.2895, 0.6752, 0.2537, 0.6602, 0.2511, 0.6275, 0.3038, 0.5601, 0.33, 0.5935, 0.2827, 0.5833, 0.2906, 0.6132, 0.3197, 0.6517, 0.2511, 0.6275, 0.2476, 0.1859, 0.2489, 0.242, 0.1943, 0.2778, 0.1629, 0.2425, 0.2848, 0.7474, 0.2036, 0.705, 0.262, 0.6984, 0.2476, 0.1859, 0.1629, 0.2425, 0.1322, 0.2075, 0.2489, 0.242, 0.2908, 0.2761, 0.2195, 0.3136, 0.1943, 0.2778, 0.2483, 0.5485, 0.3038, 0.5601, 0.2827, 0.5833, 0.2405, 0.5697, 0.295, 0.5306, 0.3038, 0.5601, 0.2483, 0.5485, 0.2405, 0.5697, 0.2827, 0.5833, 0.2906, 0.6132, 0.232, 0.5909, 0.2079, 0.6336, 0.2537, 0.6602, 0.262, 0.6984, 0.1923, 0.6566, 0.2537, 0.6602, 0.2079, 0.6336, 0.2511, 0.6275, 0.222, 0.7631, 0.2002, 0.8045, 0.09579, 0.7096, 0.1446, 0.7041, 0.222, 0.7631, 0.1446, 0.7041, 0.2036, 0.705, 0.272, 0.3329, 0.2838, 0.3716, 0.2298, 0.3949, 0.2253, 0.3564, 0.272, 0.3329, 0.2253, 0.3564, 0.2195, 0.3136, 0.2185, 0.4326, 0.2677, 0.4148, 0.2766, 0.4456, 0.2385, 0.4534, 0.2677, 0.4148, 0.2185, 0.4326, 0.2298, 0.3949, 0.2385, 0.4534, 0.2766, 0.4456, 0.2808, 0.4753, 0.2328, 0.4791, 0.2328, 0.4791, 0.2808, 0.4753, 0.2979, 0.5034, 0.2324, 0.5013, 0.1629, 0.2425, 0.1943, 0.2778, 0.1376, 0.3346, 0.1024, 0.3135, 0.232, 0.5909, 0.2511, 0.6275, 0.1981, 0.5972, 0.2036, 0.705, 0.1433, 0.6503, 0.1923, 0.6566, 0.1629, 0.2425, 0.1024, 0.3135, 0.1322, 0.2075, 0.1943, 0.2778, 0.2195, 0.3136, 0.1651, 0.3595, 0.1376, 0.3346, 0.2195, 0.3136, 0.2253, 0.3564, 0.1878, 0.384, 0.1651, 0.3595, 0.2029, 0.5165, 0.295, 0.5306, 0.2483, 0.5485, 0.1969, 0.5317, 0.2385, 0.4534, 0.2076, 0.4614, 0.2185, 0.4326, 0.2324, 0.5013, 0.295, 0.5306, 0.2029, 0.5165, 0.1969, 0.5317, 0.2483, 0.5485, 0.2405, 0.5697, 0.1973, 0.5506, 0.1973, 0.5506, 0.2405, 0.5697, 0.232, 0.5909, 0.1895, 0.5665, 0.2079, 0.6336, 0.1923, 0.6566, 0.1463, 0.6091, 0.1716, 0.6043, 0.1981, 0.5972, 0.2079, 0.6336, 0.1716, 0.6043, 0.1964, 0.414, 0.2185, 0.4326, 0.184, 0.4493, 0.1735, 0.4317, 0.1446, 0.7041, 0.0957, 0.6333, 0.1433, 0.6503, 0.1223, 0.8112, 0.01128, 0.6369, 0.09579, 0.7096, 0.1878, 0.384, 0.2298, 0.3949, 0.1964, 0.414, 0.1916, 0.4835, 0.2328, 0.4791, 0.2324, 0.5013, 0.1955, 0.4991, 0.2076, 0.4614, 0.2328, 0.4791, 0.1916, 0.4835, 0.1981, 0.5972, 0.1716, 0.6043, 0.1469, 0.5734, 0.1621, 0.5654, 0.1895, 0.5665, 0.1981, 0.5972, 0.1621, 0.5654, 0.1024, 0.3135, 0.1376, 0.3346, 0.1062, 0.4021, 0.07404, 0.3888, 0.1433, 0.6503, 0.1116, 0.5934, 0.1463, 0.6091, 0.09579, 0.7096, 0.05081, 0.6032, 0.0957, 0.6333, 0.03989, 0.3586, 0.1024, 0.3135, 0.07404, 0.3888, 0.1376, 0.3346, 0.1651, 0.3595, 0.133, 0.4068, 0.1062, 0.4021, 0.133, 0.4068, 0.1651, 0.3595, 0.1878, 0.384, 0.1555, 0.4178, 0.1555, 0.4178, 0.1878, 0.384, 0.1964, 0.414, 0.1735, 0.4317, 0.1741, 0.5368, 0.1973, 0.5506, 0.1895, 0.5665, 0.1655, 0.5474, 0.184, 0.4493, 0.2076, 0.4614, 0.1841, 0.4687, 0.1969, 0.5317, 0.1973, 0.5506, 0.1741, 0.5368, 0.1735, 0.4317, 0.184, 0.4493, 0.1585, 0.4658, 0.1494, 0.4567, 0.1469, 0.5734, 0.1463, 0.6091, 0.1247, 0.5679, 0.0957, 0.6333, 0.08128, 0.5819, 0.1116, 0.5934, 0.184, 0.4493, 0.1841, 0.4687, 0.1645, 0.476, 0.1585, 0.4658, 0.1681, 0.4968, 0.1955, 0.4991, 0.2029, 0.5165, 0.1664, 0.5067, 0.1916, 0.4835, 0.1955, 0.4991, 0.1681, 0.4968, 0.2029, 0.5165, 0.1969, 0.5317, 0.1623, 0.5157, 0.1664, 0.5067, 0.1969, 0.5317, 0.1741, 0.5368, 0.157, 0.5239, 0.1623, 0.5157, 0.157, 0.5239, 0.1741, 0.5368, 0.1655, 0.5474, 0.1503, 0.5311, 0.1655, 0.5474, 0.1621, 0.5654, 0.1418, 0.5369, 0.1503, 0.5311, 0.1621, 0.5654, 0.1469, 0.5734, 0.1314, 0.5411, 0.1418, 0.5369, 0.1116, 0.5934, 0.08128, 0.5819, 0.08746, 0.5389, 0.1045, 0.5434, 0.1247, 0.5679, 0.1116, 0.5934, 0.1045, 0.5434, 0.08746, 0.5389, 0.08128, 0.5819, 0.05081, 0.6032, 0.06772, 0.5273, 0.06772, 0.5273, 0.05081, 0.6032, 0.01128, 0.6369, 0.04669, 0.5016, 0.03989, 0.3586, 0.07404, 0.3888, 0.08288, 0.456, 0.05869, 0.4727, 0.1218, 0.4467, 0.133, 0.4068, 0.1555, 0.4178, 0.1371, 0.45, 0.133, 0.4068, 0.1218, 0.4467, 0.1062, 0.4021, 0.1371, 0.45, 0.1555, 0.4178, 0.1735, 0.4317, 0.1494, 0.4567, 0.122, 0.4625, 0.1422, 0.4675, 0.1493, 0.4735, 0.1541, 0.4811, 0.1532, 0.5109, 0.1541, 0.4811, 0.1574, 0.4887, 0.1581, 0.4964, 0.1286, 0.5294, 0.1532, 0.5109, 0.1494, 0.5181, 0.144, 0.5235, 0.1581, 0.4964, 0.1568, 0.5038, 0.1532, 0.5109, 0.08661, 0.5123, 0.1286, 0.5294, 0.1186, 0.5305, 0.1079, 0.5284, 0.144, 0.5235, 0.1372, 0.5275, 0.1286, 0.5294, 0.122, 0.4625, 0.08661, 0.5123, 0.08826, 0.4932, 0.09709, 0.4756, 0.1079, 0.5284, 0.09647, 0.5225, 0.08661, 0.5123, 0.1286, 0.5294, 0.08661, 0.5123, 0.122, 0.4625, 0.1532, 0.5109, 0.09709, 0.4756, 0.1098, 0.4664, 0.122, 0.4625, 0.8176, 0.4463, 0.8285, 0.4321, 0.8421, 0.4484, 0.8325, 0.4572, 0.1541, 0.4811, 0.1532, 0.5109, 0.122, 0.4625, 0.1329, 0.4635, 0.1422, 0.4675, 0.122, 0.4625, 0.8062, 0.475, 0.8095, 0.4605, 0.8261, 0.4672, 0.8227, 0.4777, 0.8062, 0.475, 0.8227, 0.4777, 0.8219, 0.488, 0.8095, 0.4605, 0.8176, 0.4463, 0.8325, 0.4572, 0.8261, 0.4672, 0.8356, 0.4599, 0.8325, 0.4572, 0.8421, 0.4484, 0.8447, 0.4523, 0.1645, 0.476, 0.1916, 0.4835, 0.1674, 0.4866, 0.1247, 0.5679, 0.1191, 0.5437, 0.1314, 0.5411, 0.1062, 0.4021, 0.1038, 0.4485, 0.08288, 0.456, 0.8447, 0.4523, 0.8421, 0.4484, 0.855, 0.4417, 0.8567, 0.4467, 0.8567, 0.4467, 0.855, 0.4417, 0.8712, 0.4385, 0.8713, 0.4445, 0.8713, 0.4445, 0.8712, 0.4385, 0.8901, 0.4405, 0.8881, 0.4472, 0.8881, 0.4472, 0.8901, 0.4405, 0.9107, 0.45, 0.9057, 0.4566, 0.9057, 0.4566, 0.9107, 0.45, 0.9328, 0.4711, 0.9244, 0.4802, 0.9261, 0.4981, 0.9092, 0.5166, 0.9043, 0.5111, 0.9188, 0.4914, 0.9092, 0.5166, 0.8928, 0.5271, 0.8902, 0.522, 0.9043, 0.5111, 0.8928, 0.5271, 0.878, 0.5321, 0.8769, 0.5273, 0.8902, 0.522, 0.8769, 0.5273, 0.878, 0.5321, 0.8651, 0.5326, 0.8652, 0.5287, 0.8652, 0.5287, 0.8651, 0.5326, 0.8542, 0.5305, 0.8551, 0.5273, 0.8542, 0.5305, 0.845, 0.5266, 0.8465, 0.5238, 0.8551, 0.5273, 0.845, 0.5266, 0.8372, 0.5211, 0.8392, 0.5186, 0.8465, 0.5238, 0.8392, 0.5186, 0.8372, 0.5211, 0.8306, 0.5145, 0.8331, 0.5125, 0.8331, 0.5125, 0.8306, 0.5145, 0.8259, 0.5065, 0.8287, 0.5052, 0.8287, 0.5052, 0.8259, 0.5065, 0.8229, 0.4977, 0.8261, 0.497, 0.8229, 0.4977, 0.8219, 0.488, 0.8254, 0.4879, 0.8261, 0.497, 0.8219, 0.488, 0.8227, 0.4777, 0.8262, 0.4784, 0.8254, 0.4879, 0.8227, 0.4777, 0.8261, 0.4672, 0.8295, 0.4689, 0.8262, 0.4784, 0.8295, 0.4689, 0.8261, 0.4672, 0.8325, 0.4572, 0.8356, 0.4599, 0.1494, 0.4567, 0.1585, 0.4658, 0.1551, 0.4684, 0.1467, 0.4604, 0.1585, 0.4658, 0.1645, 0.476, 0.1607, 0.4777, 0.1551, 0.4684, 0.1607, 0.4777, 0.1645, 0.476, 0.1674, 0.4866, 0.164, 0.4872, 0.1674, 0.4866, 0.1681, 0.4968, 0.1646, 0.4966, 0.164, 0.4872, 0.1681, 0.4968, 0.1664, 0.5067, 0.163, 0.5057, 0.1646, 0.4966, 0.163, 0.5057, 0.1664, 0.5067, 0.1623, 0.5157, 0.1594, 0.5142, 0.1594, 0.5142, 0.1623, 0.5157, 0.157, 0.5239, 0.1546, 0.522, 0.157, 0.5239, 0.1503, 0.5311, 0.1482, 0.5285, 0.1546, 0.522, 0.1503, 0.5311, 0.1418, 0.5369, 0.1401, 0.5337, 0.1482, 0.5285, 0.1418, 0.5369, 0.1314, 0.5411, 0.1303, 0.5372, 0.1401, 0.5337, 0.1314, 0.5411, 0.1191, 0.5437, 0.1188, 0.5392, 0.1303, 0.5372, 0.1191, 0.5437, 0.1045, 0.5434, 0.1054, 0.5382, 0.1188, 0.5392, 0.1045, 0.5434, 0.08746, 0.5389, 0.09024, 0.533, 0.1054, 0.5382, 0.08746, 0.5389, 0.06772, 0.5273, 0.07366, 0.5209, 0.09024, 0.533, 0.06772, 0.5273, 0.04669, 0.5016, 0.05945, 0.4942, 0.07366, 0.5209, 0.06587, 0.4824, 0.05869, 0.4727, 0.08288, 0.456, 0.08733, 0.4635, 0.08733, 0.4635, 0.08288, 0.456, 0.1038, 0.4485, 0.1053, 0.4547, 0.1038, 0.4485, 0.1218, 0.4467, 0.1215, 0.4524, 0.1053, 0.4547, 0.1218, 0.4467, 0.1371, 0.45, 0.1354, 0.4547, 0.1215, 0.4524, 0.1371, 0.45, 0.1494, 0.4567, 0.1467, 0.4604, 0.1354, 0.4547, 0.8356, 0.4599, 0.8447, 0.4523, 0.8484, 0.4583, 0.8402, 0.4641, 0.8447, 0.4523, 0.8567, 0.4467, 0.8589, 0.4541, 0.8484, 0.4583, 0.8589, 0.4541, 0.8567, 0.4467, 0.8713, 0.4445, 0.8712, 0.4532, 0.8713, 0.4445, 0.8881, 0.4472, 0.8849, 0.4567, 0.8712, 0.4532, 0.8881, 0.4472, 0.9057, 0.4566, 0.898, 0.4652, 0.8849, 0.4567, 0.9057, 0.4566, 0.9244, 0.4802, 0.9017, 0.4845, 0.898, 0.4652, 0.9188, 0.4914, 0.9043, 0.5111, 0.8954, 0.5038, 0.9017, 0.4848, 0.9043, 0.5111, 0.8902, 0.522, 0.8853, 0.5148, 0.8954, 0.5038, 0.8902, 0.522, 0.8769, 0.5273, 0.8748, 0.5206, 0.8853, 0.5148, 0.8769, 0.5273, 0.8652, 0.5287, 0.865, 0.5228, 0.8748, 0.5206, 0.8652, 0.5287, 0.8551, 0.5273, 0.8563, 0.522, 0.865, 0.5228, 0.8563, 0.522, 0.8551, 0.5273, 0.8465, 0.5238, 0.8488, 0.5193, 0.8488, 0.5193, 0.8465, 0.5238, 0.8392, 0.5186, 0.8425, 0.5147, 0.8425, 0.5147, 0.8392, 0.5186, 0.8331, 0.5125, 0.8368, 0.5096, 0.8368, 0.5096, 0.8331, 0.5125, 0.8287, 0.5052, 0.8331, 0.5033, 0.8331, 0.5033, 0.8287, 0.5052, 0.8261, 0.497, 0.8309, 0.4962, 0.8309, 0.4962, 0.8261, 0.497, 0.8254, 0.4879, 0.8308, 0.488, 0.8254, 0.4879, 0.8262, 0.4784, 0.8315, 0.4795, 0.8308, 0.488, 0.8262, 0.4784, 0.8295, 0.4689, 0.8347, 0.4715, 0.8315, 0.4795, 0.8347, 0.4715, 0.8295, 0.4689, 0.8356, 0.4599, 0.8402, 0.4641, 0.1467, 0.4604, 0.1551, 0.4684, 0.1505, 0.4724, 0.1431, 0.4661, 0.1551, 0.4684, 0.1607, 0.4777, 0.1555, 0.4804, 0.1505, 0.4724, 0.1607, 0.4777, 0.164, 0.4872, 0.1588, 0.4884, 0.1555, 0.4804, 0.1588, 0.4884, 0.164, 0.4872, 0.1646, 0.4966, 0.1595, 0.4965, 0.1595, 0.4965, 0.1646, 0.4966, 0.163, 0.5057, 0.1581, 0.5042, 0.1581, 0.5042, 0.163, 0.5057, 0.1594, 0.5142, 0.1545, 0.5116, 0.1545, 0.5116, 0.1594, 0.5142, 0.1546, 0.522, 0.1505, 0.519, 0.1546, 0.522, 0.1482, 0.5285, 0.1448, 0.5246, 0.1505, 0.519, 0.1482, 0.5285, 0.1401, 0.5337, 0.1377, 0.5288, 0.1448, 0.5246, 0.1377, 0.5288, 0.1401, 0.5337, 0.1303, 0.5372, 0.1289, 0.531, 0.1303, 0.5372, 0.1188, 0.5392, 0.1185, 0.5324, 0.1289, 0.531, 0.1188, 0.5392, 0.1054, 0.5382, 0.1072, 0.5305, 0.1185, 0.5324, 0.1054, 0.5382, 0.09024, 0.533, 0.09501, 0.5245, 0.1072, 0.5305, 0.09024, 0.533, 0.07366, 0.5209, 0.08398, 0.5135, 0.09501, 0.5245, 0.08398, 0.5135, 0.07366, 0.5209, 0.05945, 0.4942, 0.08389, 0.492, 0.0844, 0.4918, 0.06587, 0.4824, 0.08733, 0.4635, 0.09475, 0.4735, 0.09475, 0.4735, 0.08733, 0.4635, 0.1053, 0.4547, 0.1087, 0.4641, 0.1087, 0.4641, 0.1053, 0.4547, 0.1215, 0.4524, 0.1218, 0.4604, 0.1218, 0.4604, 0.1215, 0.4524, 0.1354, 0.4547, 0.1334, 0.4617, 0.1334, 0.4617, 0.1354, 0.4547, 0.1467, 0.4604, 0.1431, 0.4661, 0.8493, 0.4599, 0.8414, 0.4653, 0.8402, 0.4641, 0.8484, 0.4583, 0.8593, 0.456, 0.8493, 0.4599, 0.8484, 0.4583, 0.8589, 0.4541, 0.8589, 0.4541, 0.8712, 0.4532, 0.871, 0.4555, 0.8593, 0.456, 0.8839, 0.459, 0.871, 0.4555, 0.8712, 0.4532, 0.8849, 0.4567, 0.8957, 0.4669, 0.8839, 0.459, 0.8849, 0.4567, 0.898, 0.4652, 0.8977, 0.4844, 0.8957, 0.4669, 0.898, 0.4652, 0.9017, 0.4845, 0.8977, 0.4844, 0.9017, 0.4848, 0.8954, 0.5038, 0.893, 0.5024, 0.893, 0.5024, 0.8954, 0.5038, 0.8853, 0.5148, 0.8839, 0.513, 0.8839, 0.513, 0.8853, 0.5148, 0.8748, 0.5206, 0.8741, 0.5189, 0.8649, 0.5212, 0.8741, 0.5189, 0.8748, 0.5206, 0.865, 0.5228, 0.8566, 0.5206, 0.8649, 0.5212, 0.865, 0.5228, 0.8563, 0.522, 0.8566, 0.5206, 0.8563, 0.522, 0.8488, 0.5193, 0.8494, 0.5182, 0.8494, 0.5182, 0.8488, 0.5193, 0.8425, 0.5147, 0.8433, 0.5136, 0.8433, 0.5136, 0.8425, 0.5147, 0.8368, 0.5096, 0.8378, 0.5088, 0.8342, 0.5028, 0.8378, 0.5088, 0.8368, 0.5096, 0.8331, 0.5033, 0.8322, 0.496, 0.8342, 0.5028, 0.8331, 0.5033, 0.8309, 0.4962, 0.8323, 0.4881, 0.8322, 0.496, 0.8309, 0.4962, 0.8308, 0.488, 0.8329, 0.4798, 0.8323, 0.4881, 0.8308, 0.488, 0.8315, 0.4795, 0.8329, 0.4798, 0.8315, 0.4795, 0.8347, 0.4715, 0.836, 0.4722, 0.8414, 0.4653, 0.836, 0.4722, 0.8347, 0.4715, 0.8402, 0.4641, 0.1422, 0.4675, 0.1431, 0.4661, 0.1505, 0.4724, 0.1493, 0.4735, 0.1541, 0.4811, 0.1493, 0.4735, 0.1505, 0.4724, 0.1555, 0.4804, 0.1541, 0.4811, 0.1555, 0.4804, 0.1588, 0.4884, 0.1574, 0.4887, 0.1581, 0.4964, 0.1574, 0.4887, 0.1588, 0.4884, 0.1595, 0.4965, 0.1568, 0.5038, 0.1581, 0.4964, 0.1595, 0.4965, 0.1581, 0.5042, 0.1568, 0.5038, 0.1581, 0.5042, 0.1545, 0.5116, 0.1532, 0.5109, 0.1532, 0.5109, 0.1545, 0.5116, 0.1505, 0.519, 0.1494, 0.5181, 0.1494, 0.5181, 0.1505, 0.519, 0.1448, 0.5246, 0.144, 0.5235, 0.144, 0.5235, 0.1448, 0.5246, 0.1377, 0.5288, 0.1372, 0.5275, 0.1372, 0.5275, 0.1377, 0.5288, 0.1289, 0.531, 0.1286, 0.5294, 0.1286, 0.5294, 0.1289, 0.531, 0.1185, 0.5324, 0.1186, 0.5305, 0.1186, 0.5305, 0.1185, 0.5324, 0.1072, 0.5305, 0.1079, 0.5284, 0.09647, 0.5225, 0.1079, 0.5284, 0.1072, 0.5305, 0.09501, 0.5245, 0.08661, 0.5123, 0.09647, 0.5225, 0.09501, 0.5245, 0.08398, 0.5135, 0.08826, 0.4932, 0.08661, 0.5123, 0.08398, 0.5135, 0.08389, 0.492, 0.09709, 0.4756, 0.08826, 0.4932, 0.0844, 0.4918, 0.09475, 0.4735, 0.1098, 0.4664, 0.09709, 0.4756, 0.09475, 0.4735, 0.1087, 0.4641, 0.1098, 0.4664, 0.1087, 0.4641, 0.1218, 0.4604, 0.122, 0.4625, 0.122, 0.4625, 0.1218, 0.4604, 0.1334, 0.4617, 0.1329, 0.4635, 0.1329, 0.4635, 0.1334, 0.4617, 0.1431, 0.4661, 0.1422, 0.4675, 0.855, 0.4417, 0.8285, 0.4321, 0.8428, 0.416, 0.7694, 0.4707, 0.8062, 0.475, 0.7879, 0.4897, 0.8, 0.5543, 0.8228, 0.536, 0.8269, 0.5517, 0.8257, 0.5794, 0.8447, 0.5526, 0.8548, 0.569, 0.8991, 0.5654, 0.9277, 0.5836, 0.8884, 0.6132, 0.8078, 0.5303, 0.8, 0.5543, 0.7834, 0.5441, 0.7935, 0.5827, 0.8269, 0.5517, 0.8257, 0.5794, 0.8437, 0.633, 0.8729, 0.5776, 0.8884, 0.6132, 0.9701, 0.3768, 0.9198, 0.3616, 0.898, 0.2235, 0.8589, 0.3934, 0.8209, 0.3889, 0.8372, 0.3584, 0.7403, 0.4415, 0.7817, 0.4515, 0.7694, 0.4707, 0.6953, 0.522, 0.7882, 0.5061, 0.7524, 0.535, 0.7594, 0.5787, 0.8, 0.5543, 0.7935, 0.5827, 0.8257, 0.5794, 0.8242, 0.6151, 0.7847, 0.6181, 0.8884, 0.6132, 0.8869, 0.6909, 0.8606, 0.6661, 0.9198, 0.3616, 0.8572, 0.3215, 0.8805, 0.2741, 0.7294, 0.3708, 0.7725, 0.3902, 0.7476, 0.4135, 0.7117, 0.4663, 0.7694, 0.4707, 0.7379, 0.4926, 0.7457, 0.6126, 0.7935, 0.5827, 0.7847, 0.6181, 0.8606, 0.6661, 0.8869, 0.6909, 0.8133, 0.7143, 0.8572, 0.3215, 0.8006, 0.3225, 0.7957, 0.2627, 0.6859, 0.4327, 0.7403, 0.4415, 0.7117, 0.4663, 0.6829, 0.4954, 0.7379, 0.4926, 0.6953, 0.522, 0.7036, 0.6022, 0.7594, 0.5787, 0.7457, 0.6126, 0.7424, 0.6454, 0.7847, 0.6181, 0.7742, 0.6592, 0.8078, 0.6727, 0.8133, 0.7143, 0.7557, 0.7099, 0.8869, 0.6909, 0.9121, 0.7349, 0.7735, 0.7944, 0.7758, 0.3528, 0.7294, 0.3708, 0.7137, 0.3214, 0.664, 0.3511, 0.7294, 0.3708, 0.6917, 0.3982, 0.6534, 0.4643, 0.7117, 0.4663, 0.6829, 0.4954, 0.7742, 0.6592, 0.7557, 0.7099, 0.722, 0.6902, 0.8133, 0.7143, 0.7735, 0.7944, 0.7326, 0.7665, 0.898, 0.2235, 0.8061, 0.2102, 0.6944, 0.099, 0.7957, 0.2627, 0.7337, 0.281, 0.6897, 0.2111, 0.6217, 0.4267, 0.6859, 0.4327, 0.6534, 0.4643, 0.6202, 0.4982, 0.6829, 0.4954, 0.6953, 0.522, 0.6433, 0.6509, 0.6979, 0.6341, 0.6904, 0.6683, 0.7557, 0.7099, 0.7326, 0.7665, 0.673, 0.7485, 0.8061, 0.2102, 0.6897, 0.2111, 0.6791, 0.1499, 0.6375, 0.2992, 0.7137, 0.3214, 0.664, 0.3511, 0.5887, 0.3836, 0.6424, 0.3892, 0.6217, 0.4267, 0.5867, 0.4634, 0.6534, 0.4643, 0.6202, 0.4982, 0.57, 0.5345, 0.6953, 0.522, 0.6047, 0.5641, 0.5984, 0.6283, 0.6548, 0.6171, 0.6433, 0.6509, 0.6904, 0.6683, 0.6617, 0.7135, 0.6151, 0.6908, 0.7735, 0.7944, 0.724, 0.8758, 0.6522, 0.8474, 0.6725, 0.2572, 0.6375, 0.2992, 0.6068, 0.2428, 0.5506, 0.4242, 0.6217, 0.4267, 0.5867, 0.4634, 0.5363, 0.5011, 0.6202, 0.4982, 0.57, 0.5345, 0.5557, 0.6016, 0.6293, 0.5918, 0.5984, 0.6283, 0.5849, 0.6632, 0.6433, 0.6509, 0.6151, 0.6908, 0.673, 0.7485, 0.6375, 0.8029, 0.6048, 0.7685, 0.6897, 0.2111, 0.6068, 0.2428, 0.5662, 0.1842, 0.6375, 0.2992, 0.589, 0.339, 0.5562, 0.288, 0.5129, 0.381, 0.5887, 0.3836, 0.5506, 0.4242, 0.5152, 0.4642, 0.5867, 0.4634, 0.5363, 0.5011, 0.5171, 0.5712, 0.6047, 0.5641, 0.5557, 0.6016, 0.6944, 0.099, 0.5469, 0.1286, 0.4831, 0.07146, 0.6068, 0.2428, 0.5562, 0.288, 0.5137, 0.2351, 0.4684, 0.3365, 0.5328, 0.3352, 0.5129, 0.381, 0.4768, 0.425, 0.5506, 0.4242, 0.5152, 0.4642, 0.4427, 0.5381, 0.57, 0.5345, 0.5171, 0.5712, 0.4792, 0.6382, 0.5406, 0.6357, 0.5221, 0.6699, 0.5471, 0.7024, 0.5273, 0.74, 0.4843, 0.7057, 0.5662, 0.1842, 0.5137, 0.2351, 0.4637, 0.1834, 0.4365, 0.3846, 0.5129, 0.381, 0.4768, 0.425, 0.4421, 0.5033, 0.5363, 0.5011, 0.4427, 0.5381, 0.4396, 0.6048, 0.4993, 0.6052, 0.4792, 0.6382, 0.4376, 0.6703, 0.5221, 0.6699, 0.4843, 0.7057, 0.5403, 0.8704, 0.515, 0.9276, 0.4226, 0.8723, 0.5469, 0.1286, 0.4637, 0.1834, 0.3807, 0.141, 0.5137, 0.2351, 0.4696, 0.2877, 0.4204, 0.2415, 0.412, 0.3414, 0.4684, 0.3365, 0.4365, 0.3846, 0.404, 0.4291, 0.4768, 0.425, 0.4254, 0.467, 0.4196, 0.6364, 0.4792, 0.6382, 0.4376, 0.6703, 0.4843, 0.7057, 0.4328, 0.7405, 0.3958, 0.7004, 0.4554, 0.7815, 0.4246, 0.823, 0.3793, 0.773, 0.4831, 0.07146, 0.3807, 0.141, 0.3051, 0.104, 0.4637, 0.1834, 0.4204, 0.2415, 0.341, 0.2064, 0.3634, 0.3933, 0.4365, 0.3846, 0.404, 0.4291, 0.3723, 0.504, 0.4421, 0.5033, 0.4427, 0.5381, 0.3758, 0.664, 0.4376, 0.6703, 0.3958, 0.7004, 0.4328, 0.7405, 0.3793, 0.773, 0.3435, 0.7263, 0.4226, 0.8723, 0.3211, 0.9125, 0.3062, 0.85, 0.34, 0.471, 0.4254, 0.467, 0.3723, 0.504, 0.295, 0.5306, 0.4427, 0.5381, 0.3694, 0.5684, 0.33, 0.5935, 0.3842, 0.6013, 0.361, 0.6292, 0.3958, 0.7004, 0.3435, 0.7263, 0.3287, 0.6876, 0.3793, 0.773, 0.3182, 0.8032, 0.2848, 0.7474, 0.3807, 0.141, 0.341, 0.2064, 0.2476, 0.1859, 0.3519, 0.2551, 0.3447, 0.3077, 0.2908, 0.2761, 0.3125, 0.403, 0.3634, 0.3933, 0.336, 0.4365, 0.2979, 0.5034, 0.3723, 0.504, 0.295, 0.5306, 0.3038, 0.5601, 0.3694, 0.5684, 0.33, 0.5935, 0.2906, 0.6132, 0.361, 0.6292, 0.3197, 0.6517, 0.3435, 0.7263, 0.2848, 0.7474, 0.262, 0.6984, 0.3051, 0.104, 0.2476, 0.1859, 0.1322, 0.2075, 0.341, 0.2064, 0.2908, 0.2761, 0.2489, 0.242, 0.2808, 0.4753, 0.34, 0.471, 0.2979, 0.5034, 0.2827, 0.5833, 0.33, 0.5935, 0.2906, 0.6132, 0.2537, 0.6602, 0.2895, 0.6752, 0.262, 0.6984, 0.2848, 0.7474, 0.222, 0.7631, 0.2036, 0.705, 0.2908, 0.2761, 0.272, 0.3329, 0.2195, 0.3136, 0.2298, 0.3949, 0.2838, 0.3716, 0.2677, 0.4148, 0.232, 0.5909, 0.2906, 0.6132, 0.2511, 0.6275, 0.262, 0.6984, 0.2036, 0.705, 0.1923, 0.6566, 0.2002, 0.8045, 0.1223, 0.8112, 0.09579, 0.7096, 0.2324, 0.5013, 0.2979, 0.5034, 0.295, 0.5306, 0.1981, 0.5972, 0.2511, 0.6275, 0.2079, 0.6336, 0.2036, 0.705, 0.1446, 0.7041, 0.1433, 0.6503, 0.1878, 0.384, 0.2253, 0.3564, 0.2298, 0.3949, 0.2298, 0.3949, 0.2185, 0.4326, 0.1964, 0.414, 0.2076, 0.4614, 0.2385, 0.4534, 0.2328, 0.4791, 0.1895, 0.5665, 0.232, 0.5909, 0.1981, 0.5972, 0.1923, 0.6566, 0.1433, 0.6503, 0.1463, 0.6091, 0.1446, 0.7041, 0.09579, 0.7096, 0.0957, 0.6333, 0.1322, 0.2075, 0.1024, 0.3135, 0.03989, 0.3586, 0.2185, 0.4326, 0.2076, 0.4614, 0.184, 0.4493, 0.1955, 0.4991, 0.2324, 0.5013, 0.2029, 0.5165, 0.1469, 0.5734, 0.1716, 0.6043, 0.1463, 0.6091, 0.1433, 0.6503, 0.0957, 0.6333, 0.1116, 0.5934, 0.09579, 0.7096, 0.01128, 0.6369, 0.05081, 0.6032, 0.1841, 0.4687, 0.2076, 0.4614, 0.1916, 0.4835, 0.1895, 0.5665, 0.1621, 0.5654, 0.1655, 0.5474, 0.1463, 0.6091, 0.1116, 0.5934, 0.1247, 0.5679, 0.0957, 0.6333, 0.05081, 0.6032, 0.08128, 0.5819, 0.1645, 0.476, 0.1841, 0.4687, 0.1916, 0.4835, 0.1314, 0.5411, 0.1469, 0.5734, 0.1247, 0.5679, 0.08288, 0.456, 0.07404, 0.3888, 0.1062, 0.4021, 0.8285, 0.4321, 0.855, 0.4417, 0.8421, 0.4484, 0.1674, 0.4866, 0.1916, 0.4835, 0.1681, 0.4968, 0.1247, 0.5679, 0.1045, 0.5434, 0.1191, 0.5437, 0.1062, 0.4021, 0.1218, 0.4467, 0.1038, 0.4485])
me_cylinder03_000.materials.append(mat_01___default_002)
me_cylinder03_000.use_remesh_preserve_volume = False
me_cylinder03_000.use_remesh_preserve_attributes = False
me_cylinder03_000.use_mirror_vertex_groups = False
me_cylinder03_000.update()

# ---- objects
ob_lamp_001 = bpy.data.objects.new('Lamp.001', light_lamp_001)
ob_cylinder03_001 = bpy.data.objects.new('Cylinder03.001', me_cylinder03_000)
ob_lamp = bpy.data.objects.new('Lamp', light_lamp)
ob_camera = bpy.data.objects.new('Camera', cam_camera)

# ---- transforms, parenting, visibility, modifiers, constraints
ob_lamp_001.location = (-5.666, 4.668, -2.028)
ob_lamp_001.rotation_euler = (-1.455, -4.364, -3.68)
ob_lamp_001.lock_rotations_4d = False
ob_lamp_001.empty_display_type = 'ARROWS'
ob_lamp_001.color = (0.0, 0.0, 0.0, 0.0)
ob_lamp_001.lineart.crease_threshold = 0.0
ob_cylinder03_001.location = (0.0, 0.0, 0.0)
ob_cylinder03_001.scale = (1.0, 1.0, 1.0)
ob_cylinder03_001.lineart.crease_threshold = 0.0
ob_lamp.location = (13.13, 9.978, 5.904)
ob_lamp.rotation_euler = (0.6503, 0.05522, 1.866)
ob_lamp.lock_rotations_4d = False
ob_lamp.empty_display_type = 'ARROWS'
ob_lamp.color = (0.0, 0.0, 0.0, 0.0)
ob_lamp.lineart.crease_threshold = 0.0
ob_camera.location = (2.511, 2.655, 36.0)
ob_camera.lock_rotations_4d = False
ob_camera.empty_display_type = 'ARROWS'
ob_camera.color = (0.0, 0.0, 0.0, 0.0)
ob_camera.display_type = 'WIRE'
ob_camera.lineart.crease_threshold = 0.0

# ---- collection membership
col_collection_1.objects.link(ob_lamp_001)
col_collection_1.objects.link(ob_cylinder03_001)
col_collection_1.objects.link(ob_lamp)
col_collection_1.objects.link(ob_camera)

# ---- scene / render settings (as saved in the file)
scene.camera = ob_camera
scene.frame_start = 1; scene.frame_end = 250; scene.frame_set(1)
scene.render.engine = 'BLENDER_EEVEE_NEXT'
scene.render.image_settings.compression = 90
scene.render.resolution_percentage = 50
scene.render.dither_intensity = 0.0
scene.render.film_transparent = True
scene.render.use_crop_to_border = True
scene.cycles.use_denoising = False
scene.cycles.samples = 10
scene.cycles.sampling_pattern = 'TABULATED_SOBOL'
scene.cycles.light_sampling_threshold = 0.0
scene.cycles.use_adaptive_sampling = False
scene.cycles.use_light_tree = False
scene.cycles.blur_glossy = 0.0
scene.cycles.volume_bounces = 1
scene.cycles.pixel_filter_type = 'GAUSSIAN'
scene.cycles.sample_clamp_indirect = 0.0
scene.view_settings.view_transform = 'Standard'
bpy.context.view_layer.update()
